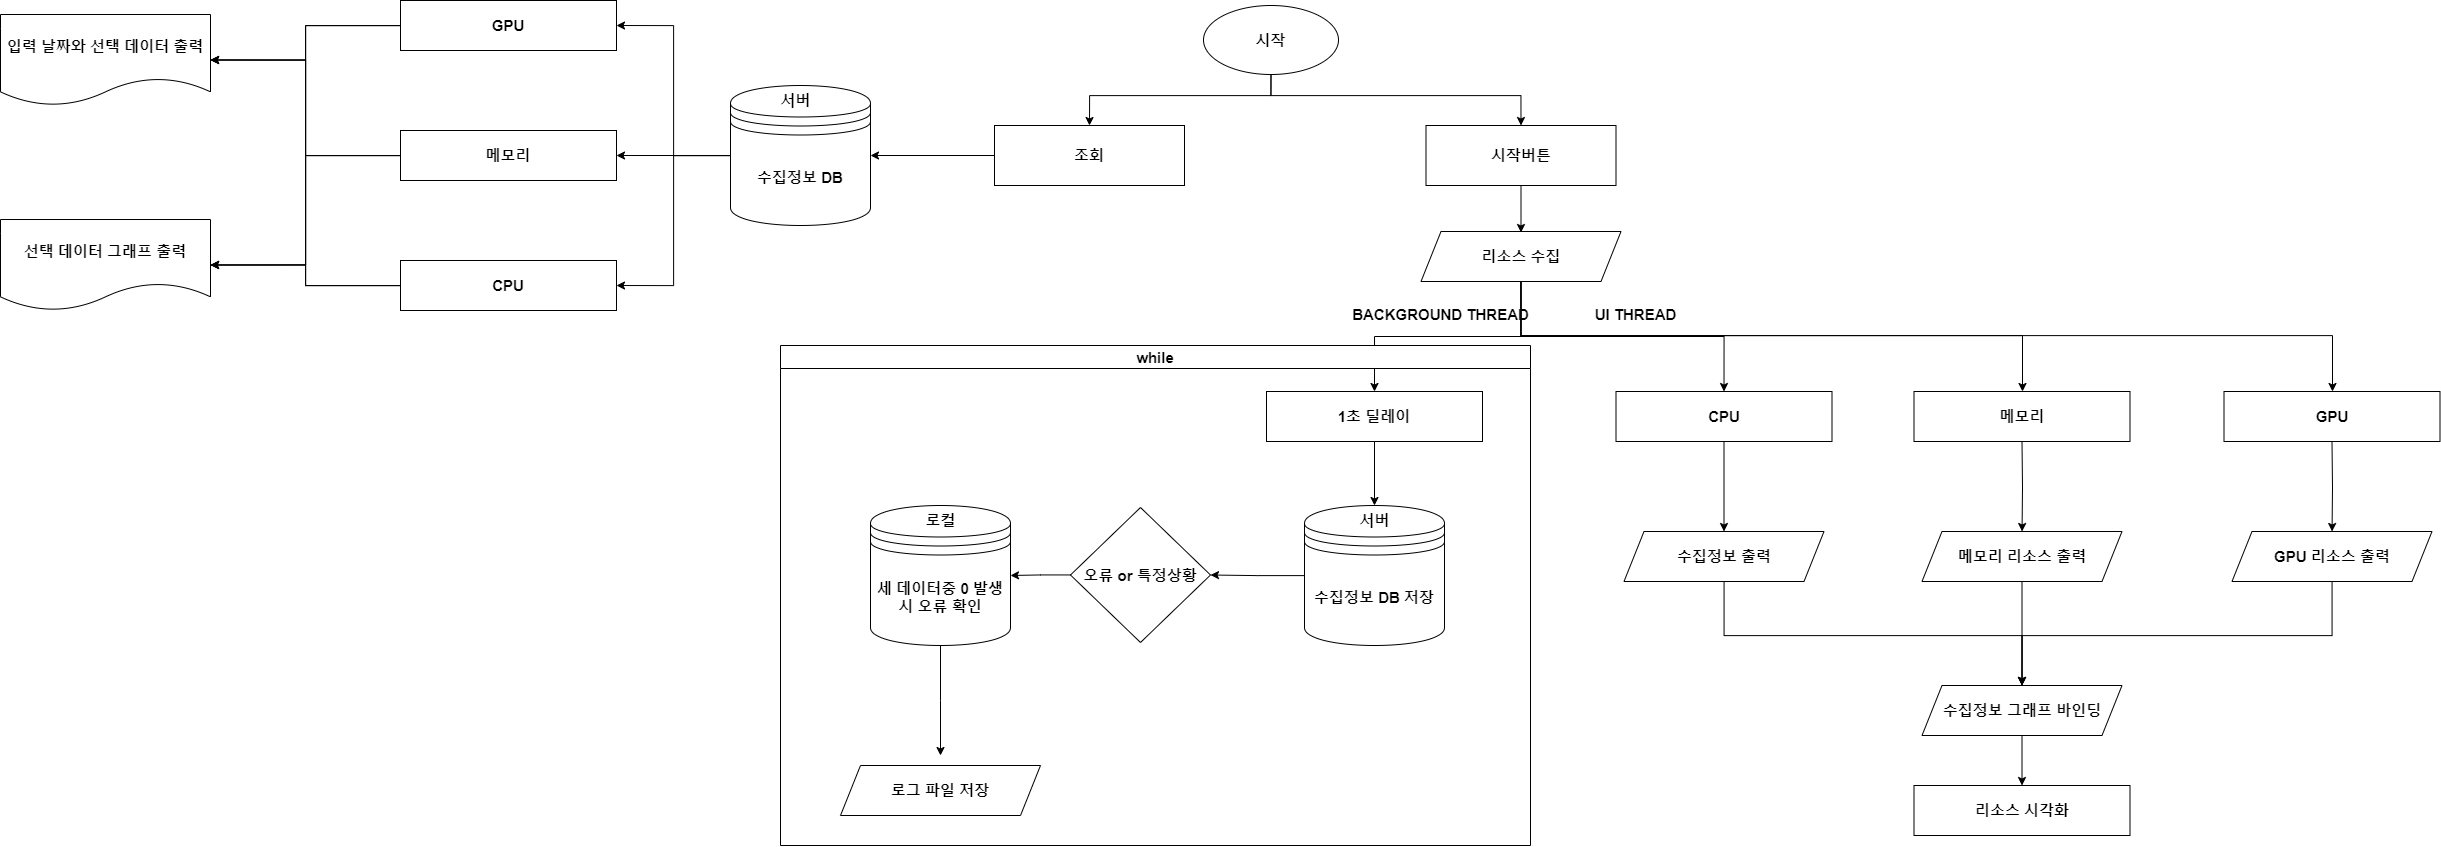

The diagram above was exported from draw.io. Its source (the exported page's mxGraphModel, read from the mxfile embedded in the PNG):
<mxGraphModel dx="4014" dy="1733" grid="1" gridSize="10" guides="1" tooltips="1" connect="1" arrows="1" fold="1" page="1" pageScale="1" pageWidth="827" pageHeight="1169" math="0" shadow="0">
  <root>
    <mxCell id="0" />
    <mxCell id="1" parent="0" />
    <mxCell id="rz5ieXXhHqn2ljubRs7p-1" value="" style="edgeStyle=orthogonalEdgeStyle;rounded=0;orthogonalLoop=1;jettySize=auto;html=1;fontSize=15;fontStyle=1" parent="1" edge="1">
      <mxGeometry relative="1" as="geometry">
        <mxPoint x="750.5" y="437" as="targetPoint" />
        <mxPoint x="750.5" y="380" as="sourcePoint" />
      </mxGeometry>
    </mxCell>
    <mxCell id="CstGvOXZLPDw2Ff4GnHm-19" style="edgeStyle=orthogonalEdgeStyle;rounded=0;orthogonalLoop=1;jettySize=auto;html=1;entryX=0.5;entryY=0;entryDx=0;entryDy=0;fontSize=15;fontStyle=1" edge="1" parent="1" source="rz5ieXXhHqn2ljubRs7p-2" target="CstGvOXZLPDw2Ff4GnHm-1">
      <mxGeometry relative="1" as="geometry">
        <Array as="points">
          <mxPoint x="501" y="300" />
          <mxPoint x="751" y="300" />
        </Array>
      </mxGeometry>
    </mxCell>
    <mxCell id="CstGvOXZLPDw2Ff4GnHm-21" style="edgeStyle=orthogonalEdgeStyle;rounded=0;orthogonalLoop=1;jettySize=auto;html=1;entryX=0.5;entryY=0;entryDx=0;entryDy=0;fontSize=15;fontStyle=1" edge="1" parent="1" source="rz5ieXXhHqn2ljubRs7p-2" target="CstGvOXZLPDw2Ff4GnHm-20">
      <mxGeometry relative="1" as="geometry">
        <Array as="points">
          <mxPoint x="501" y="300" />
          <mxPoint x="319" y="300" />
        </Array>
      </mxGeometry>
    </mxCell>
    <mxCell id="rz5ieXXhHqn2ljubRs7p-2" value="시작" style="ellipse;whiteSpace=wrap;html=1;fontSize=15;fontStyle=1" parent="1" vertex="1">
      <mxGeometry x="433" y="210" width="135" height="69" as="geometry" />
    </mxCell>
    <mxCell id="CstGvOXZLPDw2Ff4GnHm-5" style="edgeStyle=orthogonalEdgeStyle;rounded=0;orthogonalLoop=1;jettySize=auto;html=1;fontSize=15;fontStyle=1" edge="1" parent="1" source="zN-2yVyylLhwi44XTSQM-2" target="CstGvOXZLPDw2Ff4GnHm-4">
      <mxGeometry relative="1" as="geometry" />
    </mxCell>
    <mxCell id="CstGvOXZLPDw2Ff4GnHm-8" style="edgeStyle=orthogonalEdgeStyle;rounded=0;orthogonalLoop=1;jettySize=auto;html=1;entryX=0.5;entryY=0;entryDx=0;entryDy=0;fontSize=15;fontStyle=1" edge="1" parent="1" source="zN-2yVyylLhwi44XTSQM-2" target="zN-2yVyylLhwi44XTSQM-14">
      <mxGeometry relative="1" as="geometry" />
    </mxCell>
    <mxCell id="CstGvOXZLPDw2Ff4GnHm-9" style="edgeStyle=orthogonalEdgeStyle;rounded=0;orthogonalLoop=1;jettySize=auto;html=1;fontSize=15;fontStyle=1" edge="1" parent="1" source="zN-2yVyylLhwi44XTSQM-2" target="zN-2yVyylLhwi44XTSQM-15">
      <mxGeometry relative="1" as="geometry">
        <Array as="points">
          <mxPoint x="750" y="540" />
          <mxPoint x="1252" y="540" />
        </Array>
      </mxGeometry>
    </mxCell>
    <mxCell id="CstGvOXZLPDw2Ff4GnHm-10" style="edgeStyle=orthogonalEdgeStyle;rounded=0;orthogonalLoop=1;jettySize=auto;html=1;fontSize=15;fontStyle=1" edge="1" parent="1" source="zN-2yVyylLhwi44XTSQM-2" target="zN-2yVyylLhwi44XTSQM-16">
      <mxGeometry relative="1" as="geometry">
        <Array as="points">
          <mxPoint x="750" y="540" />
          <mxPoint x="1562" y="540" />
        </Array>
      </mxGeometry>
    </mxCell>
    <mxCell id="zN-2yVyylLhwi44XTSQM-2" value="리소스 수집" style="shape=parallelogram;perimeter=parallelogramPerimeter;whiteSpace=wrap;html=1;fixedSize=1;fontSize=15;fontStyle=1" parent="1" vertex="1">
      <mxGeometry x="650.5" y="436" width="200" height="50" as="geometry" />
    </mxCell>
    <mxCell id="zN-2yVyylLhwi44XTSQM-10" style="edgeStyle=orthogonalEdgeStyle;rounded=0;orthogonalLoop=1;jettySize=auto;html=1;entryX=1;entryY=0.5;entryDx=0;entryDy=0;fontSize=15;fontStyle=1" parent="1" source="DSL--bypTIvH6hy2FYRm-12" target="zN-2yVyylLhwi44XTSQM-9" edge="1">
      <mxGeometry relative="1" as="geometry" />
    </mxCell>
    <mxCell id="zN-2yVyylLhwi44XTSQM-3" value="수집정보 DB 저장" style="shape=datastore;whiteSpace=wrap;html=1;fontSize=15;fontStyle=1" parent="1" vertex="1">
      <mxGeometry x="534" y="710" width="140" height="140" as="geometry" />
    </mxCell>
    <mxCell id="CstGvOXZLPDw2Ff4GnHm-15" value="" style="edgeStyle=orthogonalEdgeStyle;rounded=0;orthogonalLoop=1;jettySize=auto;html=1;fontSize=15;fontStyle=1" edge="1" parent="1" source="zN-2yVyylLhwi44XTSQM-5" target="CstGvOXZLPDw2Ff4GnHm-14">
      <mxGeometry relative="1" as="geometry" />
    </mxCell>
    <mxCell id="zN-2yVyylLhwi44XTSQM-5" value="수집정보 그래프 바인딩" style="shape=parallelogram;perimeter=parallelogramPerimeter;whiteSpace=wrap;html=1;fixedSize=1;fontSize=15;fontStyle=1" parent="1" vertex="1">
      <mxGeometry x="1151.5" y="890" width="200" height="50" as="geometry" />
    </mxCell>
    <mxCell id="DSL--bypTIvH6hy2FYRm-16" value="" style="edgeStyle=orthogonalEdgeStyle;rounded=0;orthogonalLoop=1;jettySize=auto;html=1;fontSize=15;fontStyle=1" parent="1" source="zN-2yVyylLhwi44XTSQM-9" edge="1">
      <mxGeometry relative="1" as="geometry">
        <mxPoint x="170" y="959.9999999999998" as="targetPoint" />
      </mxGeometry>
    </mxCell>
    <mxCell id="zN-2yVyylLhwi44XTSQM-9" value="세 데이터중 0 발생시 오류 확인" style="shape=datastore;whiteSpace=wrap;html=1;fontSize=15;fontStyle=1" parent="1" vertex="1">
      <mxGeometry x="100" y="710" width="140" height="140" as="geometry" />
    </mxCell>
    <mxCell id="DSL--bypTIvH6hy2FYRm-6" value="" style="edgeStyle=orthogonalEdgeStyle;rounded=0;orthogonalLoop=1;jettySize=auto;html=1;fontSize=15;fontStyle=1" parent="1" source="zN-2yVyylLhwi44XTSQM-14" target="DSL--bypTIvH6hy2FYRm-5" edge="1">
      <mxGeometry relative="1" as="geometry" />
    </mxCell>
    <mxCell id="zN-2yVyylLhwi44XTSQM-14" value="CPU" style="rounded=0;whiteSpace=wrap;html=1;fontSize=15;fontStyle=1" parent="1" vertex="1">
      <mxGeometry x="845.5" y="596" width="216" height="50" as="geometry" />
    </mxCell>
    <mxCell id="zN-2yVyylLhwi44XTSQM-15" value="메모리" style="rounded=0;whiteSpace=wrap;html=1;fontSize=15;fontStyle=1" parent="1" vertex="1">
      <mxGeometry x="1143.5" y="596" width="216" height="50" as="geometry" />
    </mxCell>
    <mxCell id="zN-2yVyylLhwi44XTSQM-16" value="GPU" style="rounded=0;whiteSpace=wrap;html=1;fontSize=15;fontStyle=1" parent="1" vertex="1">
      <mxGeometry x="1453.5" y="596" width="216" height="50" as="geometry" />
    </mxCell>
    <mxCell id="DSL--bypTIvH6hy2FYRm-1" value="서버" style="text;html=1;align=center;verticalAlign=middle;resizable=0;points=[];autosize=1;strokeColor=none;fillColor=none;fontSize=15;fontStyle=1" parent="1" vertex="1">
      <mxGeometry x="579" y="710" width="50" height="30" as="geometry" />
    </mxCell>
    <mxCell id="DSL--bypTIvH6hy2FYRm-2" value="로컬" style="text;html=1;align=center;verticalAlign=middle;resizable=0;points=[];autosize=1;strokeColor=none;fillColor=none;fontSize=15;fontStyle=1" parent="1" vertex="1">
      <mxGeometry x="145" y="710" width="50" height="30" as="geometry" />
    </mxCell>
    <mxCell id="DSL--bypTIvH6hy2FYRm-3" value="UI THREAD" style="text;html=1;align=center;verticalAlign=middle;resizable=0;points=[];autosize=1;strokeColor=none;fillColor=none;fontSize=15;fontStyle=1" parent="1" vertex="1">
      <mxGeometry x="815" y="504" width="100" height="30" as="geometry" />
    </mxCell>
    <mxCell id="DSL--bypTIvH6hy2FYRm-4" value="BACKGROUND THREAD" style="text;html=1;align=center;verticalAlign=middle;resizable=0;points=[];autosize=1;strokeColor=none;fillColor=none;fontSize=15;fontStyle=1" parent="1" vertex="1">
      <mxGeometry x="570" y="504" width="200" height="30" as="geometry" />
    </mxCell>
    <mxCell id="CstGvOXZLPDw2Ff4GnHm-11" style="edgeStyle=orthogonalEdgeStyle;rounded=0;orthogonalLoop=1;jettySize=auto;html=1;entryX=0.5;entryY=0;entryDx=0;entryDy=0;fontSize=15;fontStyle=1" edge="1" parent="1" source="DSL--bypTIvH6hy2FYRm-5" target="zN-2yVyylLhwi44XTSQM-5">
      <mxGeometry relative="1" as="geometry">
        <Array as="points">
          <mxPoint x="954" y="840" />
          <mxPoint x="1252" y="840" />
        </Array>
      </mxGeometry>
    </mxCell>
    <mxCell id="DSL--bypTIvH6hy2FYRm-5" value="수집정보 출력" style="shape=parallelogram;perimeter=parallelogramPerimeter;whiteSpace=wrap;html=1;fixedSize=1;fontSize=15;fontStyle=1" parent="1" vertex="1">
      <mxGeometry x="853.5" y="736" width="200" height="50" as="geometry" />
    </mxCell>
    <mxCell id="DSL--bypTIvH6hy2FYRm-7" value="" style="edgeStyle=orthogonalEdgeStyle;rounded=0;orthogonalLoop=1;jettySize=auto;html=1;fontSize=15;fontStyle=1" parent="1" target="DSL--bypTIvH6hy2FYRm-8" edge="1">
      <mxGeometry relative="1" as="geometry">
        <mxPoint x="1251.5" y="646" as="sourcePoint" />
      </mxGeometry>
    </mxCell>
    <mxCell id="CstGvOXZLPDw2Ff4GnHm-12" value="" style="edgeStyle=orthogonalEdgeStyle;rounded=0;orthogonalLoop=1;jettySize=auto;html=1;fontSize=15;fontStyle=1" edge="1" parent="1" source="DSL--bypTIvH6hy2FYRm-8" target="zN-2yVyylLhwi44XTSQM-5">
      <mxGeometry relative="1" as="geometry" />
    </mxCell>
    <mxCell id="DSL--bypTIvH6hy2FYRm-8" value="메모리 리소스 출력" style="shape=parallelogram;perimeter=parallelogramPerimeter;whiteSpace=wrap;html=1;fixedSize=1;fontSize=15;fontStyle=1" parent="1" vertex="1">
      <mxGeometry x="1151.5" y="736" width="200" height="50" as="geometry" />
    </mxCell>
    <mxCell id="DSL--bypTIvH6hy2FYRm-9" value="" style="edgeStyle=orthogonalEdgeStyle;rounded=0;orthogonalLoop=1;jettySize=auto;html=1;fontSize=15;fontStyle=1" parent="1" target="DSL--bypTIvH6hy2FYRm-10" edge="1">
      <mxGeometry relative="1" as="geometry">
        <mxPoint x="1561.5" y="646" as="sourcePoint" />
      </mxGeometry>
    </mxCell>
    <mxCell id="CstGvOXZLPDw2Ff4GnHm-13" style="edgeStyle=orthogonalEdgeStyle;rounded=0;orthogonalLoop=1;jettySize=auto;html=1;entryX=0.5;entryY=0;entryDx=0;entryDy=0;fontSize=15;fontStyle=1" edge="1" parent="1" source="DSL--bypTIvH6hy2FYRm-10" target="zN-2yVyylLhwi44XTSQM-5">
      <mxGeometry relative="1" as="geometry">
        <Array as="points">
          <mxPoint x="1562" y="840" />
          <mxPoint x="1252" y="840" />
        </Array>
      </mxGeometry>
    </mxCell>
    <mxCell id="DSL--bypTIvH6hy2FYRm-10" value="GPU 리소스 출력" style="shape=parallelogram;perimeter=parallelogramPerimeter;whiteSpace=wrap;html=1;fixedSize=1;fontSize=15;fontStyle=1" parent="1" vertex="1">
      <mxGeometry x="1461.5" y="736" width="200" height="50" as="geometry" />
    </mxCell>
    <mxCell id="DSL--bypTIvH6hy2FYRm-13" value="" style="edgeStyle=orthogonalEdgeStyle;rounded=0;orthogonalLoop=1;jettySize=auto;html=1;entryX=1;entryY=0.5;entryDx=0;entryDy=0;fontSize=15;fontStyle=1" parent="1" source="zN-2yVyylLhwi44XTSQM-3" target="DSL--bypTIvH6hy2FYRm-12" edge="1">
      <mxGeometry relative="1" as="geometry">
        <mxPoint x="534" y="780" as="sourcePoint" />
        <mxPoint x="240" y="780" as="targetPoint" />
      </mxGeometry>
    </mxCell>
    <mxCell id="DSL--bypTIvH6hy2FYRm-12" value="오류 or 특정상황" style="rhombus;whiteSpace=wrap;html=1;fontSize=15;fontStyle=1" parent="1" vertex="1">
      <mxGeometry x="300" y="712" width="140" height="135" as="geometry" />
    </mxCell>
    <mxCell id="DSL--bypTIvH6hy2FYRm-17" value="로그 파일 저장" style="shape=parallelogram;perimeter=parallelogramPerimeter;whiteSpace=wrap;html=1;fixedSize=1;fontSize=15;fontStyle=1" parent="1" vertex="1">
      <mxGeometry x="70" y="970" width="200" height="50" as="geometry" />
    </mxCell>
    <mxCell id="CstGvOXZLPDw2Ff4GnHm-1" value="&lt;font style=&quot;font-size: 15px;&quot;&gt;&lt;span style=&quot;font-size: 15px;&quot;&gt;시작버튼&lt;/span&gt;&lt;/font&gt;" style="rounded=0;whiteSpace=wrap;html=1;fontSize=15;fontStyle=1" vertex="1" parent="1">
      <mxGeometry x="655.5" y="330" width="190" height="60" as="geometry" />
    </mxCell>
    <mxCell id="CstGvOXZLPDw2Ff4GnHm-6" value="" style="edgeStyle=orthogonalEdgeStyle;rounded=0;orthogonalLoop=1;jettySize=auto;html=1;fontSize=15;fontStyle=1" edge="1" parent="1" source="CstGvOXZLPDw2Ff4GnHm-4" target="DSL--bypTIvH6hy2FYRm-1">
      <mxGeometry relative="1" as="geometry" />
    </mxCell>
    <mxCell id="CstGvOXZLPDw2Ff4GnHm-4" value="1초 딜레이" style="rounded=0;whiteSpace=wrap;html=1;fontSize=15;fontStyle=1" vertex="1" parent="1">
      <mxGeometry x="496" y="596" width="216" height="50" as="geometry" />
    </mxCell>
    <mxCell id="CstGvOXZLPDw2Ff4GnHm-14" value="리소스 시각화" style="rounded=0;whiteSpace=wrap;html=1;fontSize=15;fontStyle=1" vertex="1" parent="1">
      <mxGeometry x="1143.5" y="990" width="216" height="50" as="geometry" />
    </mxCell>
    <mxCell id="CstGvOXZLPDw2Ff4GnHm-16" value="while" style="swimlane;whiteSpace=wrap;html=1;startSize=23;fontSize=15;fontStyle=1" vertex="1" parent="1">
      <mxGeometry x="10" y="550" width="750" height="500" as="geometry" />
    </mxCell>
    <mxCell id="CstGvOXZLPDw2Ff4GnHm-23" style="edgeStyle=orthogonalEdgeStyle;rounded=0;orthogonalLoop=1;jettySize=auto;html=1;entryX=1;entryY=0.5;entryDx=0;entryDy=0;fontSize=15;fontStyle=1" edge="1" parent="1" source="CstGvOXZLPDw2Ff4GnHm-20" target="CstGvOXZLPDw2Ff4GnHm-22">
      <mxGeometry relative="1" as="geometry" />
    </mxCell>
    <mxCell id="CstGvOXZLPDw2Ff4GnHm-20" value="조회" style="rounded=0;whiteSpace=wrap;html=1;fontSize=15;fontStyle=1" vertex="1" parent="1">
      <mxGeometry x="224" y="330" width="190" height="60" as="geometry" />
    </mxCell>
    <mxCell id="CstGvOXZLPDw2Ff4GnHm-28" style="edgeStyle=orthogonalEdgeStyle;rounded=0;orthogonalLoop=1;jettySize=auto;html=1;entryX=1;entryY=0.5;entryDx=0;entryDy=0;fontSize=15;fontStyle=1" edge="1" parent="1" source="CstGvOXZLPDw2Ff4GnHm-22" target="CstGvOXZLPDw2Ff4GnHm-26">
      <mxGeometry relative="1" as="geometry" />
    </mxCell>
    <mxCell id="CstGvOXZLPDw2Ff4GnHm-29" style="edgeStyle=orthogonalEdgeStyle;rounded=0;orthogonalLoop=1;jettySize=auto;html=1;entryX=1;entryY=0.5;entryDx=0;entryDy=0;fontSize=15;fontStyle=1" edge="1" parent="1" source="CstGvOXZLPDw2Ff4GnHm-22" target="CstGvOXZLPDw2Ff4GnHm-25">
      <mxGeometry relative="1" as="geometry" />
    </mxCell>
    <mxCell id="CstGvOXZLPDw2Ff4GnHm-30" style="edgeStyle=orthogonalEdgeStyle;rounded=0;orthogonalLoop=1;jettySize=auto;html=1;entryX=1;entryY=0.5;entryDx=0;entryDy=0;fontSize=15;fontStyle=1" edge="1" parent="1" source="CstGvOXZLPDw2Ff4GnHm-22" target="CstGvOXZLPDw2Ff4GnHm-27">
      <mxGeometry relative="1" as="geometry" />
    </mxCell>
    <mxCell id="CstGvOXZLPDw2Ff4GnHm-22" value="수집정보 DB" style="shape=datastore;whiteSpace=wrap;html=1;fontSize=15;fontStyle=1" vertex="1" parent="1">
      <mxGeometry x="-40" y="290" width="140" height="140" as="geometry" />
    </mxCell>
    <mxCell id="CstGvOXZLPDw2Ff4GnHm-24" value="서버" style="text;html=1;align=center;verticalAlign=middle;resizable=0;points=[];autosize=1;strokeColor=none;fillColor=none;fontSize=15;fontStyle=1" vertex="1" parent="1">
      <mxGeometry y="290" width="50" height="30" as="geometry" />
    </mxCell>
    <mxCell id="CstGvOXZLPDw2Ff4GnHm-35" style="edgeStyle=orthogonalEdgeStyle;rounded=0;orthogonalLoop=1;jettySize=auto;html=1;entryX=1;entryY=0.5;entryDx=0;entryDy=0;fontSize=15;fontStyle=1" edge="1" parent="1" source="CstGvOXZLPDw2Ff4GnHm-25" target="CstGvOXZLPDw2Ff4GnHm-31">
      <mxGeometry relative="1" as="geometry" />
    </mxCell>
    <mxCell id="CstGvOXZLPDw2Ff4GnHm-39" style="edgeStyle=orthogonalEdgeStyle;rounded=0;orthogonalLoop=1;jettySize=auto;html=1;fontSize=15;fontStyle=1" edge="1" parent="1" source="CstGvOXZLPDw2Ff4GnHm-25" target="CstGvOXZLPDw2Ff4GnHm-32">
      <mxGeometry relative="1" as="geometry" />
    </mxCell>
    <mxCell id="CstGvOXZLPDw2Ff4GnHm-25" value="CPU" style="rounded=0;whiteSpace=wrap;html=1;fontSize=15;fontStyle=1" vertex="1" parent="1">
      <mxGeometry x="-370" y="465" width="216" height="50" as="geometry" />
    </mxCell>
    <mxCell id="CstGvOXZLPDw2Ff4GnHm-34" style="edgeStyle=orthogonalEdgeStyle;rounded=0;orthogonalLoop=1;jettySize=auto;html=1;entryX=1;entryY=0.5;entryDx=0;entryDy=0;fontSize=15;fontStyle=1" edge="1" parent="1" source="CstGvOXZLPDw2Ff4GnHm-26" target="CstGvOXZLPDw2Ff4GnHm-31">
      <mxGeometry relative="1" as="geometry" />
    </mxCell>
    <mxCell id="CstGvOXZLPDw2Ff4GnHm-38" style="edgeStyle=orthogonalEdgeStyle;rounded=0;orthogonalLoop=1;jettySize=auto;html=1;entryX=1;entryY=0.5;entryDx=0;entryDy=0;fontSize=15;fontStyle=1" edge="1" parent="1" source="CstGvOXZLPDw2Ff4GnHm-26" target="CstGvOXZLPDw2Ff4GnHm-32">
      <mxGeometry relative="1" as="geometry" />
    </mxCell>
    <mxCell id="CstGvOXZLPDw2Ff4GnHm-26" value="메모리" style="rounded=0;whiteSpace=wrap;html=1;fontSize=15;fontStyle=1" vertex="1" parent="1">
      <mxGeometry x="-370" y="335" width="216" height="50" as="geometry" />
    </mxCell>
    <mxCell id="CstGvOXZLPDw2Ff4GnHm-33" style="edgeStyle=orthogonalEdgeStyle;rounded=0;orthogonalLoop=1;jettySize=auto;html=1;entryX=1;entryY=0.5;entryDx=0;entryDy=0;fontSize=15;fontStyle=1" edge="1" parent="1" source="CstGvOXZLPDw2Ff4GnHm-27" target="CstGvOXZLPDw2Ff4GnHm-31">
      <mxGeometry relative="1" as="geometry" />
    </mxCell>
    <mxCell id="CstGvOXZLPDw2Ff4GnHm-37" style="edgeStyle=orthogonalEdgeStyle;rounded=0;orthogonalLoop=1;jettySize=auto;html=1;entryX=1;entryY=0.5;entryDx=0;entryDy=0;fontSize=15;fontStyle=1" edge="1" parent="1" source="CstGvOXZLPDw2Ff4GnHm-27" target="CstGvOXZLPDw2Ff4GnHm-32">
      <mxGeometry relative="1" as="geometry" />
    </mxCell>
    <mxCell id="CstGvOXZLPDw2Ff4GnHm-27" value="GPU" style="rounded=0;whiteSpace=wrap;html=1;fontSize=15;fontStyle=1" vertex="1" parent="1">
      <mxGeometry x="-370" y="205" width="216" height="50" as="geometry" />
    </mxCell>
    <mxCell id="CstGvOXZLPDw2Ff4GnHm-31" value="입력 날짜와 선택 데이터 출력" style="shape=document;whiteSpace=wrap;html=1;boundedLbl=1;fontSize=15;fontStyle=1" vertex="1" parent="1">
      <mxGeometry x="-770" y="219" width="210" height="91" as="geometry" />
    </mxCell>
    <mxCell id="CstGvOXZLPDw2Ff4GnHm-32" value="선택 데이터 그래프 출력" style="shape=document;whiteSpace=wrap;html=1;boundedLbl=1;fontSize=15;fontStyle=1" vertex="1" parent="1">
      <mxGeometry x="-770" y="424" width="210" height="91" as="geometry" />
    </mxCell>
  </root>
</mxGraphModel>